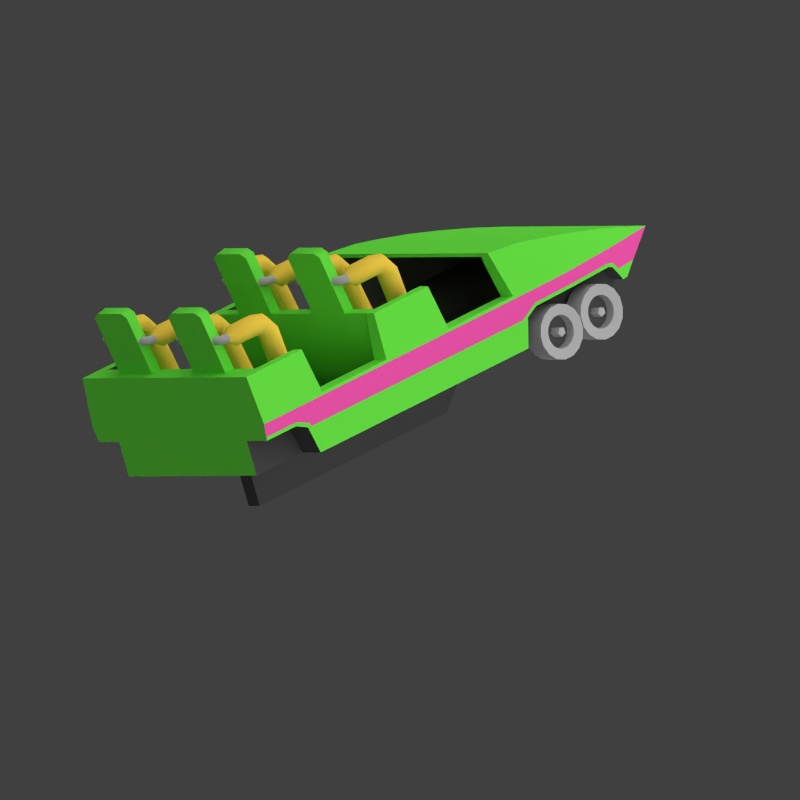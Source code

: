 # Source: ARRT1.blend  (saved by Blender 2.76.0; exported with 4.5.12 LTS)
import bpy
from mathutils import Matrix  # noqa: F401  (used for matrix-valued properties, if any)

bpy.ops.wm.read_factory_settings(use_empty=True)
scene = bpy.context.scene
scene.name = 'Scene'

# ---- collections
col_collection_1 = bpy.data.collections.new('Collection 1'); scene.collection.children.link(col_collection_1)

# ---- materials (node trees are filled in below, after node groups)
mat_material3 = bpy.data.materials.new('Material3')
mat_material3.alpha_threshold = 0.0
mat_material3.use_transparent_shadow = False
mat_material3.pass_index = 1
mat_material3.diffuse_color = (1.0, 0.6848, 0.07324, 1.0)
mat_material3.specular_color = (1.0, 0.9392, 0.6038)
mat_material3.roughness = 0.5
mat_material3.specular_intensity = 0.8
mat_materialdark = bpy.data.materials.new('MaterialDark')
mat_materialdark.alpha_threshold = 0.0
mat_materialdark.use_transparent_shadow = False
mat_materialdark.pass_index = 2
mat_materialdark.diffuse_color = (0.1149, 0.1149, 0.1149, 1.0)
mat_materialdark.roughness = 0.5
mat_materialmetal = bpy.data.materials.new('MaterialMetal')
mat_materialmetal.alpha_threshold = 0.0
mat_materialmetal.use_transparent_shadow = False
mat_materialmetal.pass_index = 2
mat_materialmetal.diffuse_color = (0.5225, 0.5225, 0.5225, 1.0)
mat_materialmetal.roughness = 0.5
mat_material = bpy.data.materials.new('Material')
mat_material.alpha_threshold = 0.0
mat_material.use_transparent_shadow = False
mat_material.pass_index = 1
mat_material.diffuse_color = (0.1579, 0.89, 0.06603, 1.0)
mat_material.roughness = 0.5
mat_material.specular_intensity = 0.8
mat_material.line_color = (0.0, 0.0, 0.0, 1.0)
mat_material2 = bpy.data.materials.new('Material2')
mat_material2.alpha_threshold = 0.0
mat_material2.use_transparent_shadow = False
mat_material2.pass_index = 1
mat_material2.diffuse_color = (1.0, 0.1025, 0.4669, 1.0)
mat_material2.roughness = 0.5
mat_material2.specular_intensity = 0.8
mat_materialblack = bpy.data.materials.new('MaterialBlack')
mat_materialblack.alpha_threshold = 0.0
mat_materialblack.use_transparent_shadow = False
mat_materialblack.pass_index = 2
mat_materialblack.diffuse_color = (0.07324, 0.07324, 0.07324, 1.0)
mat_materialblack.specular_color = (0.448, 0.448, 0.448)
mat_materialblack.roughness = 0.5

# ---- material node trees

# ---- world
world_world = bpy.data.worlds.new('World'); scene.world = world_world
world_world.color = (0.05088, 0.05088, 0.05088)
world_world.use_sun_shadow = False
world_world.sun_shadow_jitter_overblur = 0.0
world_world.cycles.sampling_method = 'MANUAL'
world_world.cycles.sample_map_resolution = 256
world_world.light_settings.ao_factor = 0.2
world_world.light_settings.distance = 0.1

# ---- cameras
cam_camera = bpy.data.cameras.new('Camera')
cam_camera.type = 'ORTHO'
cam_camera.clip_end = 100.0
cam_camera.lens = 35.0
cam_camera.sensor_width = 32.0
cam_camera.sensor_height = 18.0
cam_camera.ortho_scale = 1.416
cam_camera.dof.focus_distance = 0.0
cam_camera.dof.aperture_fstop = 128.0

# ---- lights
light_sun_001 = bpy.data.lights.new('Sun.001', 'AREA')
light_sun_001.transmission_factor = 0.0
light_sun_001.energy = 1.571
light_sun_001.shadow_buffer_clip_start = 0.5
light_sun_001.shadow_soft_size = 10.0
light_sun_001.shadow_maximum_resolution = 0.006
light_sun_001.use_absolute_resolution = True
light_sun_001.size = 10.0
light_sun_001.size_y = 0.1
light_sun_001.cycles.use_multiple_importance_sampling = False
light_sun = bpy.data.lights.new('Sun', 'SUN')
light_sun.transmission_factor = 0.0
light_sun.angle = 3.122
light_sun.energy = 2.5
light_sun.shadow_buffer_clip_start = 0.5
light_sun.shadow_soft_size = 100.0
light_sun.shadow_cascade_max_distance = 1000.0
light_sun.cycles.use_multiple_importance_sampling = False

# ---- meshes
me_plane_001 = bpy.data.meshes.new('Plane.001')
me_plane_001.from_pydata([(-0.5, -0.5, 6.557e-07), (-0.5, 0.5, 6.557e-07), (0.5, 0.5, 6.557e-07), (-0.5, 0.5, 6.557e-07), (0.5, 0.5, 0.4083), (0.5, -0.5, 0.4083), (0.5, -0.5, 6.557e-07), (-0.5, -0.5, -6.557e-07)], [(3, 5)], [(1, 2, 6, 0), (5, 7, 3, 4), (1, 3, 4, 2), (2, 4, 5, 6), (6, 5, 7, 0), (0, 7, 3, 1)])
me_plane_001.use_remesh_preserve_volume = False
me_plane_001.use_remesh_preserve_attributes = False
me_plane_001.use_mirror_vertex_groups = False
me_plane_001.update()
me_plane_004 = bpy.data.meshes.new('Plane.004')
me_plane_004.from_pydata([(-0.5, -0.5, 0.0), (-0.5, 0.5, 0.0), (0.5, 0.5, 0.0), (0.5, -0.5, 0.0)], [], [(1, 2, 3, 0)])
me_plane_004.use_remesh_preserve_volume = False
me_plane_004.use_remesh_preserve_attributes = False
me_plane_004.use_mirror_vertex_groups = False
me_plane_004.update()
me_plane = bpy.data.meshes.new('Plane')
me_plane.from_pydata([(-0.5, -0.5, 0.0), (-0.5, 0.5, 0.0), (0.5, 0.5, 0.0), (-0.5, 0.5, 0.8165), (0.5, 0.5, 0.8165), (0.5, -0.5, 0.8165), (0.5, -0.5, 0.0), (-0.5, -0.5, 0.8165)], [], [(1, 2, 6, 0), (5, 7, 3, 4), (1, 3, 4, 2), (2, 4, 5, 6), (6, 5, 7, 0), (0, 7, 3, 1)])
me_plane.use_remesh_preserve_volume = False
me_plane.use_remesh_preserve_attributes = False
me_plane.use_mirror_vertex_groups = False
me_plane.update()
me_cube_005 = bpy.data.meshes.new('Cube.005')
me_cube_005.from_pydata([(0.1145, 0.1219, 0.1628), (0.1145, 0.09362, 0.1151), (0.1145, 0.08193, -3.98e-08), (0.1145, 0.09362, -0.1151), (0.1145, 0.1219, -0.1628), (0.1145, 0.1501, -0.1151), (0.1145, 0.1618, -1.48e-07), (0.1145, 0.1501, 0.1151), (0.3112, 0.1219, 0.1628), (0.3112, 0.09362, 0.1151), (0.3112, 0.08193, 1.259e-07), (0.3112, 0.09362, -0.1151), (0.3112, 0.1219, -0.1628), (0.3112, 0.1501, -0.1151), (0.3112, 0.1618, 5.374e-08), (0.3112, 0.1501, 0.1151), (0.5094, 0.1219, -0.1371), (0.486, 0.09362, -0.1453), (0.4293, 0.08193, -0.1653), (0.3726, 0.09362, -0.1853), (0.3491, 0.1219, -0.1936), (0.3726, 0.1501, -0.1853), (0.4293, 0.1618, -0.1653), (0.486, 0.1501, -0.1453), (0.5749, 0.1046, -0.9644), (0.5535, 0.0789, -0.9719), (0.502, 0.06827, -0.9901), (0.4505, 0.0789, -1.008), (0.4291, 0.1046, -1.016), (0.4505, 0.1302, -1.008), (0.502, 0.1409, -0.9901), (0.5535, 0.1302, -0.9719), (0.5926, 0.04624, -1.165), (0.5622, 0.04245, -1.071), (0.507, 0.04088, -1.047), (0.4592, 0.04245, -1.107), (0.4468, 0.04624, -1.217), (0.4772, 0.05002, -1.311), (0.5324, 0.05159, -1.335), (0.5802, 0.05002, -1.275), (0.5937, 0.0, -1.178), (0.5633, 0.0, -1.082), (0.508, 0.0, -1.058), (0.4602, 0.0, -1.119), (0.4479, 0.0, -1.229), (0.4784, 0.0, -1.325), (0.5337, 0.0, -1.349), (0.5814, 0.0, -1.288), (0.3549, 0.09362, -0.1368), (0.343, 0.1219, -0.1781), (0.4125, 0.09362, 0.06256), (0.3837, 0.08193, -0.03711), (0.3837, 0.1618, -0.03711), (0.4125, 0.1501, 0.06256), (0.3549, 0.1501, -0.1368), (0.4244, 0.1219, 0.1039), (0.4706, 0.09933, -1.237), (0.525, 0.1062, -1.251), (0.4567, 0.06633, -1.079), (0.4423, 0.08283, -1.165), (0.5597, 0.06633, -1.043), (0.5053, 0.0595, -1.028), (0.5737, 0.09933, -1.2), (0.588, 0.08283, -1.114), (0.05096, 0.1102, 0.04756), (0.05096, 0.1219, 0.06726), (0.05096, 0.1054, -7.451e-08), (0.05096, 0.1102, -0.04756), (0.05096, 0.1219, -0.06726), (0.05096, 0.1335, -0.04756), (0.05096, 0.1384, -1.341e-07), (0.05096, 0.1335, 0.04756), (0.02378, 0.09686, 0.04756), (-1.49e-08, 0.09686, 0.06726), (-0.02378, 0.09686, 0.04756), (-0.03363, 0.09686, -1.118e-07), (-0.02378, 0.09686, -0.04756), (7.451e-09, 0.09686, -0.06726), (0.02378, 0.09686, -0.04756), (0.03363, 0.09686, -7.451e-08), (0.02378, 7.451e-09, 0.04756), (-3.725e-08, 9.313e-09, 0.06726), (-0.02378, 6.345e-09, 0.04756), (-0.03363, -4.657e-10, -2.421e-08), (-0.02378, -5.588e-09, -0.04756), (-1.304e-08, -9.313e-09, -0.06726), (0.02378, -6.403e-09, -0.04756), (0.03363, 0.0, 2.049e-08), (0.03907, 0.1027, -7.451e-08), (0.01529, 0.1144, -0.06726), (-0.008494, 0.126, -1.639e-07), (0.0321, 0.1061, 0.04756), (0.0321, 0.1061, -0.04756), (-0.001529, 0.1226, -0.04756), (-0.001529, 0.1226, 0.04756), (0.01529, 0.1144, 0.06726)], [], [(1, 9, 8, 0), (0, 8, 15, 7), (6, 14, 13, 5), (4, 12, 11, 3), (2, 10, 9, 1), (7, 15, 14, 6), (5, 13, 12, 4), (3, 11, 10, 2), (49, 20, 19, 48), (51, 18, 17, 50), (53, 23, 22, 52), (54, 21, 20, 49), (48, 19, 18, 51), (50, 17, 16, 55), (55, 16, 23, 53), (52, 22, 21, 54), (23, 31, 30, 22), (21, 29, 28, 20), (19, 27, 26, 18), (17, 25, 24, 16), (16, 24, 31, 23), (22, 30, 29, 21), (20, 28, 27, 19), (18, 26, 25, 17), (57, 38, 37, 56), (59, 36, 35, 58), (61, 34, 33, 60), (62, 39, 38, 57), (56, 37, 36, 59), (58, 35, 34, 61), (60, 33, 32, 63), (63, 32, 39, 62), (33, 41, 40, 32), (32, 40, 47, 39), (38, 46, 45, 37), (36, 44, 43, 35), (34, 42, 41, 33), (39, 47, 46, 38), (37, 45, 44, 36), (35, 43, 42, 34), (14, 52, 54, 13), (8, 55, 53, 15), (9, 50, 55, 8), (11, 48, 51, 10), (13, 54, 49, 12), (15, 53, 52, 14), (10, 51, 50, 9), (12, 49, 48, 11), (6, 70, 71, 7), (24, 63, 62, 31), (25, 60, 63, 24), (27, 58, 61, 26), (29, 56, 59, 28), (31, 62, 57, 30), (26, 61, 60, 25), (28, 59, 58, 27), (30, 57, 56, 29), (4, 68, 69, 5), (2, 66, 67, 3), (0, 65, 64, 1), (7, 71, 65, 0), (5, 69, 70, 6), (3, 67, 68, 4), (1, 64, 66, 2), (65, 95, 91, 64), (88, 79, 78, 92), (89, 77, 76, 93), (90, 75, 74, 94), (91, 72, 79, 88), (92, 78, 77, 89), (93, 76, 75, 90), (94, 74, 73, 95), (74, 82, 81, 73), (78, 86, 85, 77), (75, 83, 82, 74), (79, 87, 86, 78), (73, 81, 80, 72), (76, 84, 83, 75), (72, 80, 87, 79), (77, 85, 84, 76), (66, 88, 92, 67), (68, 89, 93, 69), (70, 90, 94, 71), (64, 91, 88, 66), (67, 92, 89, 68), (69, 93, 90, 70), (71, 94, 95, 65), (95, 73, 72, 91)])
me_cube_005.polygons.foreach_set('use_smooth', [True] * 88)
me_cube_005.polygons.foreach_set('material_index', [0, 0, 0, 0, 0, 0, 0, 0, 0, 0, 0, 0, 0, 0, 0, 0, 0, 0, 0, 0, 0, 0, 0, 0, 0, 0, 0, 0, 0, 0, 0, 0, 0, 0, 0, 0, 0, 0, 0, 0, 0, 0, 0, 0, 0, 0, 0, 0, 0, 0, 0, 0, 0, 0, 0, 0, 0, 0, 0, 0, 0, 0, 0, 0, 2, 2, 2, 2, 2, 2, 2, 2, 2, 2, 2, 2, 2, 2, 2, 2, 2, 2, 2, 2, 2, 2, 2, 2])
me_cube_005.materials.append(mat_material3)
me_cube_005.materials.append(mat_materialdark)
me_cube_005.materials.append(mat_materialmetal)
me_cube_005.use_remesh_preserve_volume = False
me_cube_005.use_remesh_preserve_attributes = False
me_cube_005.use_mirror_vertex_groups = False
me_cube_005.update()
me_cube = bpy.data.meshes.new('Cube')
me_cube.from_pydata([(-2.038, 0.3457, -0.4428), (2.016, 0.3817, 0.3459), (-2.038, 0.4432, 1.074), (-1.431, 0.4424, -0.4428), (-0.7351, 0.4423, -0.4428), (-0.1427, 0.4424, -0.4428), (0.5553, 0.4423, -0.4428), (-1.472, 0.4432, 1.074), (-0.7351, 0.4431, 1.074), (-0.1835, 0.4431, 1.074), (0.4356, 0.4426, 1.116), (1.691, 0.3998, -0.1962), (0.6121, 0.4528, -0.0108), (0.3418, 0.4424, -0.4428), (-2.038, -2.086e-07, -0.4428), (2.016, 2.384e-07, 0.3459), (-2.038, -1.192e-07, 1.074), (-1.952, 0.3983, 0.1081), (0.4356, 1.49e-07, 1.116), (0.5553, 7.451e-09, -0.4428), (1.691, 1.49e-07, -0.1962), (0.6121, 2.235e-08, -0.4428), (-1.431, 0.4636, 0.3907), (-0.7758, 0.4636, 0.3907), (-0.1427, 0.4636, 0.3907), (0.5145, 0.4651, 0.3907), (0.3418, 0.4636, 0.3907), (-1.952, 0.3983, 0.3907), (0.5145, 0.331, -0.04151), (-0.7351, 0.3983, 1.074), (-0.7758, 0.3983, 0.3907), (-1.431, 0.3983, 0.3907), (0.5145, 0.3983, 0.3907), (-0.1427, 0.3983, 0.3907), (0.3418, 0.3983, 0.3907), (-1.562, 0.3983, -0.3901), (0.5145, 1.49e-08, -0.3901), (0.5145, 0.3983, -0.3901), (0.3418, 0.3983, -0.3901), (1.554, 0.4182, 0.05463), (1.496, 8.941e-08, -0.4241), (0.7262, 0.4425, 1.052), (1.226, 0.4347, 0.8312), (1.49, 0.4226, 0.6875), (1.754, 0.4048, 0.5262), (0.7262, 1.788e-07, 1.052), (1.226, 1.49e-07, 0.8312), (1.49, 2.086e-07, 0.6875), (1.754, 1.49e-07, 0.5262), (0.7131, 2.98e-08, -0.4428), (0.7131, 0.4548, 0.09075), (1.507, 0.4232, 0.08968), (1.418, 8.941e-08, -0.4428), (1.641, 0.4035, -0.1962), (1.595, 1.192e-07, -0.3305), (-0.7758, 0.3983, 0.1081), (0.5145, 0.331, -0.3901), (1.762, 0.4081, 0.3459), (0.5145, 0.3983, -0.04151), (-0.1427, 0.3983, 0.1081), (1.618, 0.421, 0.3459), (1.477, 0.432, 0.3459), (-1.431, 0.3983, 0.1081), (-0.7758, 0.4656, 0.3459), (0.7171, 0.4641, 0.3459), (0.3418, 0.4656, 0.3459), (-1.431, 0.4656, 0.3459), (-1.952, -1.49e-07, 0.3907), (-0.1427, 0.4656, 0.3459), (0.5648, 0.4651, 0.3459), (0.3418, 0.3983, 0.1081), (-1.431, 0.4516, -0.01552), (-0.7758, 0.4516, -0.01552), (-0.1427, 0.4516, -0.01552), (0.5602, 0.4532, -0.01552), (0.3418, 0.4516, -0.01552), (0.7061, 0.4579, 0.1465), (1.511, 0.4249, 0.1455), (1.567, 0.4191, 0.1099), (1.612, 0.4105, -0.01552), (1.799, 0.392, -0.01552), (0.9608, 0.4413, 0.9553), (0.9608, 1.788e-07, 0.9553), (1.11, 5.96e-08, -0.4428), (1.11, 0.4436, 0.09021), (1.039, 0.4604, 0.3459), (1.108, 0.4471, 0.146), (-2.038, -2.086e-07, 0.1465), (0.6121, 0.3457, -0.0108), (1.691, 0.3457, -0.1962), (0.5553, 0.3457, -0.4428), (-2.038, 0.4572, 0.1465), (-1.63, 0.4513, -0.0108), (-2.038, -1.49e-07, 0.3459), (-2.038, -2.086e-07, 0.09075), (1.554, 0.3457, 0.05463), (0.7131, 0.3457, 0.09075), (1.507, 0.3457, 0.08968), (1.641, 0.3457, -0.1962), (1.11, 0.3457, 0.09022), (1.11, 0.3457, -0.4428), (0.7131, 0.3457, -0.4428), (1.496, 0.3457, -0.4241), (1.418, 0.3457, -0.4428), (0.6121, 0.3457, -0.4428), (1.595, 0.3457, -0.3305), (-1.74, 0.3457, -0.4428), (-1.63, 0.3457, -0.4428), (-1.567, 0.4423, -0.4428), (-1.74, 0.4432, 1.074), (-1.63, 0.4432, 1.074), (-2.038, 0.4656, 0.3459), (-1.567, -2.086e-07, -0.4428), (-1.63, -1.788e-07, -0.4428), (-1.74, -2.384e-07, -0.4428), (-1.74, 0.3983, 0.3907), (-1.63, 0.3983, 0.3907), (-1.615, 0.4656, 0.3459), (-1.492, 0.4656, 0.3459), (-1.733, 0.4656, 0.3459), (-1.603, 0.4516, -0.01552), (-1.731, 0.4572, 0.1465), (-2.038, 0.4551, 0.09075), (-1.608, 0.4535, 0.04368), (-1.74, 0.455, 0.09075), (-1.74, 0.3457, 0.09075), (-2.038, 0.3457, 0.09075), (-1.63, 0.3457, -0.0108), (-1.567, 0.3457, -0.4428), (-0.1427, 0.3457, -0.4428), (0.3418, 0.3457, -0.4428), (-1.431, 0.3457, -0.4428), (-0.7351, 0.3457, -0.4428), (-1.63, 0.3983, 1.074), (-1.472, 0.3983, 1.074), (-2.038, 0.3983, 1.074), (-1.74, 0.3983, 1.074), (-2.038, 0.3474, 0.1465), (-2.038, 0.3602, 0.3459), (0.4356, 0.3983, 1.116), (2.016, 0.3457, 0.3459), (0.7262, 0.3923, 1.052), (1.226, 0.3736, 0.8312), (1.49, 0.3647, 0.6875), (0.9608, 0.383, 0.9553), (1.754, 0.3552, 0.5262), (-0.7758, 0.3983, -0.3901), (-0.1835, 0.3983, 1.074), (-1.952, -1.49e-07, 0.1081), (-1.952, -1.192e-07, 1.074), (-1.952, 0.3983, 1.074), (-1.63, 0.3983, 0.1081), (-1.74, 0.3983, 0.1081), (-1.627, 0.3983, -0.00313), (-1.952, 0.3423, 0.1081), (-1.952, -2.086e-07, -0.3901), (-1.952, 0.3423, -0.3901), (-1.74, 0.3423, -0.3901), (-1.627, 0.3423, -0.3901), (-1.74, -1.788e-07, -0.3901), (-1.562, 0.3423, -0.3901), (-1.627, -1.788e-07, -0.3901), (-1.562, -1.49e-07, -0.3901), (-0.7758, -1.043e-07, -0.3901), (0.3418, -3.725e-09, -0.3901), (0.4326, 1.192e-07, 1.062), (0.4326, 0.3983, 1.062), (1.443, 5.96e-08, -0.3901), (1.443, 0.331, -0.3901), (1.85, 1.788e-07, 0.2737), (1.561, 0.3983, 0.1315), (0.6159, 0.3983, 0.1315), (0.6159, 0.331, 0.1315), (-1.627, 0.3423, -0.00313), (-1.74, 0.3423, 0.1081), (1.85, 0.3856, 0.2737), (1.561, 0.331, 0.1315), (1.693, 8.941e-08, -0.1638), (1.693, 0.331, -0.1638), (1.693, 0.3856, -0.1638), (1.799, 1.788e-07, -0.01552), (1.799, 0.3457, -0.01552), (0.6121, 0.03, -0.4428), (1.691, 0.03, -0.1962), (0.5553, 0.03, -0.4428), (0.5145, 0.03, -0.3901), (2.016, 0.03, 0.3459), (1.496, 0.03, -0.4241), (1.754, 0.03, 0.5262), (1.49, 0.03, 0.6875), (1.226, 0.03, 0.8312), (0.7262, 0.03, 1.052), (0.7131, 0.03, -0.4428), (1.418, 0.03, -0.4428), (1.595, 0.03, -0.3305), (1.443, 0.03, -0.3901), (1.11, 0.03, -0.4428), (0.9608, 0.03, 0.9553), (0.3418, 0.03, -0.4428), (-0.1427, 0.03, -0.4428), (-0.7351, 0.03, -0.4428), (-1.431, 0.03, -0.4428), (-2.038, 0.03, -0.4428), (-1.567, 0.03, -0.4428), (-1.952, 0.03, 0.3907), (-2.038, 0.03, 0.1465), (-2.038, 0.03, 0.09075), (-2.038, 0.03, 0.3459), (-1.74, 0.03, -0.4428), (-1.63, 0.03, -0.4428), (0.4356, 0.03, 1.116), (-2.038, 0.03, 1.074), (-1.952, 0.03, 1.074), (0.4326, 0.03, 1.062), (1.85, 0.03, 0.2737), (1.693, 0.03, -0.1638), (1.799, 0.03, -0.01552), (0.3418, -9.313e-09, -1.258), (-0.1427, -4.843e-08, -1.258), (0.5553, 7.451e-09, -0.8504), (-0.7351, -1.192e-07, -1.258), (-1.431, -2.086e-07, -1.258), (0.5553, 0.03, -0.8504), (0.3418, 0.03, -1.258), (-0.1427, 0.03, -1.258), (-0.7351, 0.03, -1.258), (-1.431, 0.03, -1.258), (-1.567, -2.086e-07, -1.258), (-1.567, 0.03, -1.258)], [], [(13, 6, 90, 130), (184, 182, 21, 19), (108, 120, 71, 3), (23, 8, 9, 24), (10, 25, 32, 166, 139), (91, 121, 124, 122), (73, 68, 65, 75), (71, 66, 63, 72), (206, 126, 0, 202), (71, 120, 118, 66), (3, 4, 132, 131), (78, 77, 61, 60), (208, 114, 14, 202), (194, 183, 20, 54), (203, 209, 107, 128), (31, 22, 7, 134), (183, 89, 181, 216), (185, 36, 167, 195), (30, 55, 59, 33), (26, 24, 33, 34), (25, 26, 34, 32), (22, 31, 30, 23), (23, 30, 29, 8), (33, 24, 9, 147), (72, 63, 68, 73), (115, 27, 17, 152), (34, 33, 59, 70), (32, 34, 70, 58), (30, 31, 62, 55), (193, 187, 40, 52), (41, 10, 139, 141), (1, 44, 145, 140), (44, 43, 143, 145), (43, 42, 142, 143), (81, 41, 141, 144), (25, 10, 69), (182, 192, 49, 21), (196, 193, 52, 83), (187, 194, 54, 40), (81, 85, 64, 41), (41, 64, 69, 10), (11, 53, 79, 80), (133, 136, 115, 116), (58, 70, 38, 37), (65, 68, 24, 26), (74, 12, 6), (86, 77, 51, 84), (57, 60, 43, 44), (56, 28, 58, 37), (63, 66, 22, 23), (55, 62, 35, 146), (69, 65, 26, 25), (74, 76, 50, 12), (60, 61, 42, 43), (1, 57, 44), (68, 63, 23, 24), (69, 64, 76, 74), (85, 61, 77, 86), (53, 39, 78, 79), (4, 72, 73, 5), (5, 13, 130, 129), (39, 51, 77, 78), (3, 71, 72, 4), (13, 75, 74, 6), (5, 73, 75, 13), (79, 57, 1, 80), (74, 75, 65, 69), (64, 85, 86, 76), (76, 86, 84, 50), (42, 61, 85, 81), (192, 196, 83, 49), (42, 81, 144, 142), (50, 84, 99, 96), (39, 53, 98, 95), (84, 51, 97, 99), (12, 50, 96, 88), (51, 39, 95, 97), (2, 109, 119, 111), (53, 11, 89, 98), (2, 111, 138, 135), (110, 133, 134, 7), (92, 108, 128, 127), (6, 12, 88, 90), (122, 124, 125, 126), (104, 88, 96, 101), (101, 96, 99, 100), (100, 99, 97, 103), (103, 97, 95, 102), (102, 95, 98, 105), (98, 89, 105), (90, 88, 104), (108, 3, 131, 128), (4, 5, 129, 132), (209, 113, 114, 208), (121, 119, 117, 123), (111, 119, 121, 91), (66, 118, 7, 22), (117, 119, 109, 110), (123, 117, 118, 120), (2, 135, 150, 136, 109), (109, 136, 133, 110), (118, 117, 110, 7), (122, 126, 137, 91), (92, 123, 120, 108), (124, 121, 123, 92), (207, 138, 137, 205), (107, 127, 128), (106, 125, 127, 107), (126, 125, 106, 0), (124, 92, 127, 125), (198, 184, 222, 223), (184, 19, 219, 222), (112, 203, 228, 227), (212, 149, 67, 204), (116, 115, 152, 151), (136, 150, 27, 115), (137, 138, 111, 91), (205, 206, 94, 87), (211, 207, 93, 16), (215, 177, 169, 214), (140, 181, 80, 1), (188, 189, 47, 48), (190, 197, 82, 46), (189, 190, 46, 47), (191, 210, 18, 45), (197, 191, 45, 82), (186, 188, 48, 15), (147, 29, 30, 33), (8, 29, 147, 9), (151, 152, 153), (212, 211, 16, 149), (133, 116, 31, 134), (31, 116, 151, 62), (62, 151, 153, 35), (154, 148, 155, 156), (36, 185, 56, 37, 38, 164), (38, 146, 163, 164), (59, 55, 146, 38, 70), (155, 159, 157, 156), (158, 157, 159, 161), (160, 158, 161, 162), (146, 35, 160, 162, 163), (210, 213, 165, 18), (179, 178, 175), (28, 56, 168, 172), (58, 28, 172, 171), (170, 166, 171), (32, 58, 171), (166, 32, 171), (60, 57, 79, 78), (27, 204, 67, 148, 154, 17), (153, 173, 160, 35), (173, 174, 157, 160), (154, 156, 157, 174), (152, 17, 154, 174), (152, 174, 173, 153), (176, 168, 178), (213, 166, 175, 214), (172, 176, 170, 171), (172, 168, 176), (195, 167, 177, 215), (170, 179, 175), (178, 179, 170, 176), (166, 170, 175), (216, 181, 140, 186), (80, 181, 89, 11), (180, 216, 186, 15), (168, 195, 215, 178), (165, 213, 214, 169), (139, 166, 213, 210), (150, 135, 211, 212), (140, 145, 188, 186), (144, 141, 191, 197), (141, 139, 210, 191), (143, 142, 190, 189), (142, 144, 197, 190), (145, 143, 189, 188), (178, 215, 214, 175), (135, 138, 207, 211), (137, 126, 206, 205), (150, 212, 204, 27), (129, 130, 198, 199), (132, 129, 199, 200), (130, 90, 184, 198), (128, 131, 201, 203), (131, 132, 200, 201), (93, 207, 205, 87), (107, 209, 208, 106), (101, 100, 196, 192), (102, 105, 194, 187), (100, 103, 193, 196), (104, 101, 192, 182), (103, 102, 187, 193), (56, 185, 195, 168), (20, 183, 216, 180), (112, 113, 209, 203), (105, 89, 183, 194), (106, 208, 202, 0), (94, 206, 202, 14), (90, 104, 182, 184), (226, 225, 220, 221), (228, 226, 221, 227), (223, 222, 219, 217), (225, 224, 218, 220), (224, 223, 217, 218), (203, 201, 226, 228), (199, 198, 223, 224), (201, 200, 225, 226), (200, 199, 224, 225)])
me_cube.polygons.foreach_set('use_smooth', [True] * 209)
me_cube.polygons.foreach_set('material_index', [3, 3, 0, 0, 0, 0, 1, 1, 0, 1, 3, 1, 3, 3, 3, 0, 3, 2, 2, 0, 0, 0, 0, 0, 1, 2, 2, 2, 2, 3, 0, 0, 0, 0, 0, 0, 3, 3, 3, 0, 0, 0, 2, 2, 0, 0, 0, 0, 2, 0, 2, 0, 0, 0, 0, 0, 1, 1, 0, 0, 3, 0, 0, 0, 0, 1, 1, 1, 0, 0, 3, 0, 3, 3, 3, 3, 3, 0, 3, 0, 0, 3, 3, 3, 3, 3, 3, 3, 3, 3, 3, 3, 3, 3, 1, 1, 0, 0, 1, 0, 0, 0, 0, 0, 0, 0, 3, 3, 3, 3, 3, 3, 3, 2, 2, 2, 0, 0, 0, 2, 1, 0, 0, 0, 0, 0, 0, 2, 0, 2, 0, 2, 2, 2, 2, 2, 2, 2, 2, 2, 2, 2, 0, 2, 2, 2, 2, 2, 2, 1, 2, 2, 2, 2, 2, 2, 2, 2, 2, 2, 2, 2, 2, 2, 1, 3, 1, 2, 2, 0, 0, 0, 0, 0, 0, 0, 0, 2, 0, 0, 2, 3, 3, 3, 3, 3, 0, 3, 3, 3, 3, 3, 3, 2, 3, 3, 3, 3, 0, 3, 3, 3, 3, 3, 3, 3, 3, 3, 3])
_k = set([(0, 106), (0, 126), (0, 202), (1, 44), (1, 80), (1, 140), (2, 109), (2, 111), (2, 135), (3, 4), (3, 108), (4, 5), (5, 13), (6, 12), (6, 13), (6, 90), (7, 22), (7, 110), (7, 134), (8, 9), (8, 23), (8, 29), (9, 24), (9, 147), (10, 25), (10, 41), (10, 139), (11, 53), (11, 80), (12, 50), (14, 202), (15, 186), (16, 211), (17, 27), (17, 152), (17, 154), (18, 210), (22, 23), (22, 31), (23, 30), (24, 26), (24, 33), (25, 26), (25, 32), (27, 150), (29, 30), (29, 147), (30, 31), (31, 134), (32, 34), (32, 58), (32, 166), (33, 34), (33, 147), (35, 146), (35, 153), (35, 160), (37, 38), (37, 56), (37, 58), (38, 146), (39, 51), (39, 53), (41, 81), (42, 43), (42, 81), (43, 44), (50, 84), (51, 84), (56, 168), (58, 171), (88, 90), (88, 96), (89, 98), (89, 105), (90, 104), (91, 111), (91, 122), (92, 108), (92, 124), (95, 97), (95, 98), (96, 99), (97, 99), (100, 101), (100, 103), (101, 104), (102, 103), (102, 105), (106, 107), (107, 128), (108, 128), (109, 110), (122, 124), (122, 126), (125, 126), (125, 127), (127, 128), (133, 134), (133, 136), (135, 211), (136, 150), (139, 210), (140, 186), (149, 212), (150, 212), (152, 153), (154, 156), (155, 156), (156, 157), (157, 158), (158, 160), (165, 213), (166, 213), (168, 178), (169, 214), (170, 171), (170, 179), (175, 214), (184, 222), (203, 228), (222, 223), (223, 224), (224, 225), (225, 226), (226, 228), (227, 228)])
me_cube.attributes.new('sharp_edge', 'BOOLEAN', 'EDGE').data.foreach_set('value', [ (min(e.vertices), max(e.vertices)) in _k for e in me_cube.edges])
me_cube.materials.append(mat_material)
me_cube.materials.append(mat_material2)
me_cube.materials.append(mat_materialdark)
me_cube.materials.append(mat_materialblack)
me_cube.use_remesh_preserve_volume = False
me_cube.use_remesh_preserve_attributes = False
me_cube.use_mirror_vertex_groups = False
me_cube.update()
me_cube_001 = bpy.data.meshes.new('Cube.001')
me_cube_001.from_pydata([(0.0, 0.3606, 1.074), (0.0, 0.3183, 1.074), (0.8118, 0.3606, 1.074), (0.8118, 0.3183, 1.074), (0.6943, 0.1286, -0.3901), (-1.11e-08, 0.1899, -0.3901), (0.2294, 0.3606, 1.074), (0.5824, 0.3606, 1.074), (0.2294, 0.3183, 1.074), (0.5824, 0.3183, 1.074), (0.1275, 0.1899, -0.3901), (0.6943, 0.1899, -0.3901), (0.2294, 0.4005, 1.995), (0.5824, 0.4005, 1.995), (0.2294, 0.3588, 2.025), (0.5824, 0.3588, 2.025), (-1.11e-08, -0.04234, -0.08643), (0.04597, -0.04234, -0.08643), (0.278, 0.3606, 1.074), (0.5339, 0.3606, 1.074), (0.278, 0.319, 1.104), (0.5339, 0.319, 1.104), (0.278, 0.1899, -0.3901), (0.5339, 0.1899, -0.3901), (0.278, 0.4034, 2.063), (0.5339, 0.4034, 2.063), (0.278, -0.04234, -0.08643), (0.5339, -0.04234, -0.08643), (0.1173, 0.2162, -0.1974), (0.5339, 0.2162, -0.1974), (0.278, 0.2162, -0.1974), (-1.11e-08, -0.02122, -0.3901), (0.04597, -0.02122, -0.3901), (0.278, -0.02122, -0.3901), (0.5339, -0.02122, -0.3901), (0.129, 0.2798, 0.01631), (0.5339, 0.2798, 0.01631), (0.278, 0.2798, 0.01631), (4.174e-09, 0.2597, 0.8923), (0.1071, 0.2597, 0.8923), (1.87e-08, -0.04234, 0.1417), (0.04597, -0.04234, 0.1417), (0.07654, 0.1831, 0.117), (-1.11e-08, 0.1831, 0.117), (0.07808, 0.2298, 0.2601), (-1.11e-08, 0.2298, 0.2601), (0.8118, -0.04234, -0.08643), (0.7354, -0.04234, -0.08643), (0.664, 0.2162, -0.1974), (0.8118, -0.02122, -0.3901), (0.7354, -0.02122, -0.3901), (0.6523, 0.2798, 0.01631), (0.8118, 0.2597, 0.8923), (0.6852, 0.2597, 0.8923), (0.8118, -0.04234, 0.1417), (0.7048, 0.1831, 0.117), (0.8118, 0.1831, 0.117), (0.7032, 0.2298, 0.2601), (0.8118, 0.2298, 0.2601), (0.8118, 0.3221, 0.1431), (-1.11e-08, 0.3221, 0.1431), (0.1683, 0.3221, 0.1431), (0.684, 0.3221, 0.1431), (0.278, 0.3221, 0.1431), (0.5339, 0.3221, 0.1431), (0.8118, 0.1709, 0.07493), (0.7148, 0.1709, 0.07493), (0.8118, 0.1286, -0.3901), (0.06635, -0.01734, -0.000265), (0.5339, -0.01734, -0.0002649), (0.278, -0.01734, -0.0002649), (0.04597, -0.01734, 0.2036), (1.87e-08, -0.01734, 0.2036), (0.715, -0.01734, -0.0002649), (0.7354, -0.01734, 0.2036), (0.8118, -0.01734, 0.2036), (0.1581, 0.2846, 1.027), (4.253e-09, 0.2846, 1.027), (0.1036, 0.2548, 0.1382), (0.08673, 0.1996, -0.04018), (0.04597, -0.01734, 0.1016), (0.6778, 0.2548, 0.1382), (0.6946, 0.1996, -0.04018), (0.7354, -0.04234, 0.1417), (0.6341, 0.2846, 1.027), (0.8118, 0.2846, 1.027), (0.7354, -0.01734, 0.1016), (0.2984, 0.2961, 1.162), (0.5135, 0.2961, 1.162), (0.2984, 0.3325, 2.003), (0.5135, 0.3325, 2.003), (0.278, 0.3618, 2.093), (0.5339, 0.3618, 2.093), (0.278, 0.3588, 2.025), (0.5339, 0.3588, 2.025)], [], [(7, 9, 3, 2), (62, 59, 65, 66), (60, 61, 10, 5), (64, 62, 11, 23), (0, 1, 8, 6), (21, 9, 15, 94), (25, 92, 15, 13), (18, 6, 12, 24), (6, 8, 14, 12), (9, 7, 13, 15), (70, 68, 17, 26), (69, 70, 26, 27), (7, 19, 25, 13), (92, 91, 93, 94), (12, 14, 91, 24), (24, 91, 92, 25), (8, 20, 93, 14), (21, 94, 90, 88), (61, 63, 22, 10), (63, 64, 23, 22), (36, 37, 30, 29), (78, 76, 39, 44), (27, 26, 33, 34), (17, 16, 31, 32), (26, 17, 32, 33), (20, 8, 35, 37), (76, 77, 38, 39), (21, 20, 37, 36), (71, 72, 40, 41), (37, 35, 28, 30), (39, 38, 45, 44), (44, 45, 43, 42), (80, 79, 42, 71), (79, 78, 44, 42), (47, 50, 49, 46), (74, 83, 54, 75), (53, 57, 58, 52), (57, 55, 56, 58), (86, 74, 55, 82), (83, 74, 86), (82, 55, 57, 81), (84, 53, 52, 85), (84, 9, 51, 81), (27, 34, 50, 47), (69, 73, 48, 29), (29, 48, 51, 36), (9, 21, 36, 51), (18, 19, 64, 63), (6, 18, 63, 61), (19, 7, 62, 64), (0, 6, 61, 60), (7, 2, 59, 62), (11, 62, 66, 4), (67, 4, 66, 65), (27, 47, 73, 69), (55, 74, 75, 56), (16, 17, 41, 40), (42, 43, 72, 71), (29, 30, 70, 69), (30, 28, 68, 70), (41, 80, 71), (28, 35, 78, 79), (68, 28, 79, 80), (8, 1, 77, 76), (35, 8, 76, 78), (53, 84, 81, 57), (9, 84, 85, 3), (48, 82, 81, 51), (73, 86, 82, 48), (46, 54, 83, 47), (47, 83, 86, 73), (17, 68, 80, 41), (87, 88, 90, 89), (94, 93, 89, 90), (93, 20, 87, 89), (20, 21, 88, 87), (24, 25, 19, 18), (94, 15, 92), (14, 93, 91)])
me_cube_001.polygons.foreach_set('use_smooth', [True] * 79)
me_cube_001.polygons.foreach_set('material_index', [1, 1, 1, 1, 1, 1, 1, 1, 1, 1, 1, 1, 1, 1, 1, 1, 1, 0, 1, 1, 1, 1, 1, 1, 1, 1, 1, 1, 1, 1, 1, 1, 1, 1, 1, 1, 1, 1, 1, 1, 1, 1, 1, 1, 1, 1, 1, 1, 1, 1, 1, 1, 1, 1, 1, 1, 1, 1, 1, 1, 1, 1, 1, 1, 1, 1, 1, 1, 1, 1, 1, 1, 0, 0, 0, 0, 1, 1, 1])
_k = set([(0, 6), (2, 7), (3, 9), (6, 8), (6, 12), (7, 9), (7, 13), (8, 14), (8, 76), (9, 15), (9, 84), (11, 62), (12, 24), (13, 25), (14, 91), (15, 92), (17, 41), (20, 21), (20, 93), (21, 94), (24, 25), (39, 44), (39, 76), (41, 71), (42, 44), (42, 71), (47, 83), (53, 57), (53, 84), (55, 57), (55, 74), (59, 62), (74, 83), (91, 92), (93, 94)])
me_cube_001.attributes.new('sharp_edge', 'BOOLEAN', 'EDGE').data.foreach_set('value', [ (min(e.vertices), max(e.vertices)) in _k for e in me_cube_001.edges])
me_cube_001.materials.append(mat_materialdark)
me_cube_001.materials.append(mat_material)
me_cube_001.use_remesh_preserve_volume = False
me_cube_001.use_remesh_preserve_attributes = False
me_cube_001.use_mirror_vertex_groups = False
me_cube_001.update()
me_cube_003 = bpy.data.meshes.new('Cube.003')
me_cube_003.from_pydata([(0.9016, -0.5408, -0.3633), (0.9016, -0.5557, -0.2164), (0.9016, -0.5833, -0.1039), (0.9016, -0.6193, -0.04302), (0.9016, -0.6584, -0.04302), (0.9016, -0.6944, -0.1039), (0.9016, -0.722, -0.2164), (0.9016, -0.7369, -0.3633), (0.9016, -0.7369, -0.5224), (0.9016, -0.722, -0.6693), (0.9016, -0.6944, -0.7818), (0.9016, -0.6584, -0.8426), (0.9016, -0.6193, -0.8426), (0.9016, -0.5833, -0.7818), (0.9016, -0.5557, -0.6693), (0.9016, -0.5408, -0.5224), (0.8137, -0.5793, -0.4911), (0.8137, -0.5883, -0.5804), (0.8137, -0.6051, -0.6487), (0.8137, -0.627, -0.6857), (0.7367, -0.5408, -0.3633), (0.7367, -0.5557, -0.2164), (0.7367, -0.5833, -0.1039), (0.7367, -0.6193, -0.04302), (0.7367, -0.6584, -0.04302), (0.7367, -0.6944, -0.1039), (0.7367, -0.722, -0.2164), (0.7367, -0.7369, -0.3633), (0.7367, -0.7369, -0.5224), (0.7367, -0.722, -0.6693), (0.7367, -0.6944, -0.7818), (0.7367, -0.6584, -0.8426), (0.7367, -0.6193, -0.8426), (0.7367, -0.5833, -0.7818), (0.7367, -0.5557, -0.6693), (0.7367, -0.5408, -0.5224), (0.8137, -0.6507, -0.6857), (0.8137, -0.6726, -0.6487), (0.8137, -0.6894, -0.5804), (0.8137, -0.6984, -0.4911), (0.8137, -0.6984, -0.3945), (0.8137, -0.6894, -0.3053), (0.8137, -0.6726, -0.2369), (0.8137, -0.6507, -0.1999), (0.8137, -0.627, -0.1999), (0.8137, -0.6051, -0.2369), (0.8137, -0.5793, -0.3945), (0.8137, -0.5883, -0.3053), (0.8924, -0.5883, -0.3053), (0.8924, -0.5793, -0.3945), (0.8924, -0.6051, -0.2369), (0.8924, -0.627, -0.1999), (0.8924, -0.6507, -0.1999), (0.8924, -0.6726, -0.2369), (0.8924, -0.6894, -0.3053), (0.8924, -0.6984, -0.3945), (0.8924, -0.6984, -0.4911), (0.8924, -0.6894, -0.5804), (0.8924, -0.6726, -0.6487), (0.8924, -0.6507, -0.6857), (0.8924, -0.627, -0.6857), (0.8924, -0.6051, -0.6487), (0.8924, -0.5883, -0.5804), (0.8924, -0.5793, -0.4911), (0.9016, -0.6208, -0.4428), (0.9016, -0.6333, -0.3731), (0.9016, -0.6534, -0.3997), (0.9016, -0.6534, -0.486), (0.9016, -0.6333, -0.5126), (0.6899, -0.6333, -0.5126), (0.6899, -0.6534, -0.486), (0.6899, -0.6534, -0.3997), (0.6899, -0.6208, -0.4428), (0.6899, -0.6333, -0.3731)], [], [(13, 14, 62, 61), (20, 35, 34, 33, 32, 31, 30, 29, 28, 27, 26, 25, 24, 23, 22, 21), (8, 28, 29, 9), (59, 60, 19, 36), (15, 35, 20, 0), (56, 57, 38, 39), (2, 22, 23, 3), (9, 29, 30, 10), (61, 62, 17, 18), (48, 50, 45, 47), (3, 23, 24, 4), (10, 30, 31, 11), (54, 55, 40, 41), (57, 58, 37, 38), (4, 24, 25, 5), (11, 31, 32, 12), (62, 63, 16, 17), (50, 51, 44, 45), (5, 25, 26, 6), (12, 32, 33, 13), (55, 56, 39, 40), (58, 59, 36, 37), (6, 26, 27, 7), (13, 33, 34, 14), (49, 48, 47, 46), (52, 53, 42, 43), (51, 52, 43, 44), (7, 27, 28, 8), (0, 20, 21, 1), (14, 34, 35, 15), (63, 49, 46, 16), (1, 21, 22, 2), (60, 61, 18, 19), (53, 54, 41, 42), (2, 3, 51, 50), (6, 7, 55, 54), (10, 11, 59, 58), (14, 15, 63, 62), (3, 4, 52, 51), (7, 8, 56, 55), (11, 12, 60, 59), (15, 0, 49, 63), (4, 5, 53, 52), (0, 1, 48, 49), (8, 9, 57, 56), (12, 13, 61, 60), (1, 2, 50, 48), (5, 6, 54, 53), (9, 10, 58, 57), (43, 42, 41, 40, 39, 38, 37, 36, 19, 18, 17, 16, 46, 47, 45, 44), (65, 66, 67, 68, 64), (64, 72, 73, 65), (66, 71, 70, 67), (68, 69, 72, 64), (65, 73, 71, 66), (67, 70, 69, 68), (73, 72, 69, 70, 71)])
me_cube_003.polygons.foreach_set('use_smooth', [1, 1, 1, 1, 1, 1, 1, 1, 1, 1, 1, 1, 1, 1, 1, 1, 1, 1, 1, 1, 1, 1, 1, 1, 1, 1, 1, 1, 1, 1, 1, 1, 1, 1, 1, 1, 1, 1, 1, 1, 1, 1, 1, 1, 1, 1, 1, 1, 1, 1, 0, 0, 0, 0, 0, 0, 0])
me_cube_003.polygons.foreach_set('material_index', [3, 3, 3, 3, 3, 3, 3, 3, 3, 3, 3, 3, 3, 3, 3, 3, 3, 3, 3, 3, 3, 3, 3, 3, 3, 3, 3, 3, 3, 3, 3, 3, 3, 3, 3, 3, 3, 3, 3, 3, 3, 3, 3, 3, 3, 3, 3, 3, 3, 2, 3, 3, 3, 3, 3, 3, 3])
_k = set([(0, 1), (0, 15), (1, 2), (2, 3), (3, 4), (4, 5), (5, 6), (6, 7), (7, 8), (8, 9), (9, 10), (10, 11), (11, 12), (12, 13), (13, 14), (14, 15), (16, 17), (16, 46), (17, 18), (18, 19), (19, 36), (20, 21), (20, 35), (21, 22), (22, 23), (23, 24), (24, 25), (25, 26), (26, 27), (27, 28), (28, 29), (29, 30), (30, 31), (31, 32), (32, 33), (33, 34), (34, 35), (36, 37), (37, 38), (38, 39), (39, 40), (40, 41), (41, 42), (42, 43), (43, 44), (44, 45), (45, 47), (46, 47), (48, 49), (48, 50), (49, 63), (50, 51), (51, 52), (52, 53), (53, 54), (54, 55), (55, 56), (56, 57), (57, 58), (58, 59), (59, 60), (60, 61), (61, 62), (62, 63)])
me_cube_003.attributes.new('sharp_edge', 'BOOLEAN', 'EDGE').data.foreach_set('value', [ (min(e.vertices), max(e.vertices)) in _k for e in me_cube_003.edges])
me_cube_003.materials.append(mat_material)
me_cube_003.materials.append(mat_material2)
me_cube_003.materials.append(mat_materialdark)
me_cube_003.materials.append(mat_materialmetal)
me_cube_003.use_remesh_preserve_volume = False
me_cube_003.use_remesh_preserve_attributes = False
me_cube_003.use_mirror_vertex_groups = False
me_cube_003.update()

# ---- objects
ob_slope = bpy.data.objects.new('slope', me_plane_001)
ob_unit_square = bpy.data.objects.new('Unit Square', me_plane_004)
ob_cameracenter = bpy.data.objects.new('CameraCenter', None)
ob_sun_001 = bpy.data.objects.new('Sun.001', light_sun_001)
ob_camera = bpy.data.objects.new('Camera', cam_camera)
ob_sun = bpy.data.objects.new('Sun', light_sun)
ob_unit_cube = bpy.data.objects.new('Unit Cube', me_plane)
ob_fcar = bpy.data.objects.new('FCar', None)
ob_fotsrrear = bpy.data.objects.new('FOTSRRear', me_cube_005)
ob_fchassis = bpy.data.objects.new('FChassis', me_cube)
ob_fotsr = bpy.data.objects.new('FOTSR', me_cube_005)
ob_fseat = bpy.data.objects.new('FSeat', me_cube_001)
ob_fseatrear = bpy.data.objects.new('FSeatRear', me_cube_001)
ob_fwheels = bpy.data.objects.new('FWheels', me_cube_003)

# ---- transforms, parenting, visibility, modifiers, constraints
ob_slope.location = (0.0, 0.0, 0.0)
ob_slope.hide_viewport = True
ob_slope.hide_render = True
ob_slope.display_type = 'WIRE'
ob_slope.lineart.crease_threshold = 0.0
ob_unit_square.location = (0.0, 0.0, 0.0)
ob_unit_square.hide_viewport = True
ob_unit_square.hide_render = True
ob_unit_square.display_type = 'WIRE'
ob_unit_square.lineart.crease_threshold = 0.0
ob_cameracenter.location = (0.0, 0.0, 0.0)
ob_cameracenter.rotation_euler = (0.0, 0.0, 4.712)
ob_cameracenter.empty_image_offset = (0.0, 0.0)
ob_cameracenter.hide_viewport = True
ob_cameracenter.lineart.crease_threshold = 0.0
ob_sun_001.parent = ob_cameracenter
ob_sun_001.location = (0.0, 0.0, 0.5833)
ob_sun_001.hide_viewport = True
ob_sun_001.lineart.crease_threshold = 0.0
ob_camera.parent = ob_cameracenter
ob_camera.location = (10.0, -10.0, 8.173)
ob_camera.rotation_euler = (1.047, 0.0, 0.7854)
ob_camera.lock_rotations_4d = False
ob_camera.empty_display_type = 'ARROWS'
ob_camera.color = (0.0, 0.0, 0.0, 0.0)
ob_camera.hide_viewport = True
ob_camera.display_type = 'WIRE'
ob_camera.lineart.crease_threshold = 0.0
ob_sun.parent = ob_cameracenter
ob_sun.location = (9.979, 9.979, 8.148)
ob_sun.rotation_euler = (1.047, -0.0, 2.356)
ob_sun.hide_viewport = True
ob_sun.lineart.crease_threshold = 0.0
ob_unit_cube.location = (0.0, 0.0, 0.0)
ob_unit_cube.hide_viewport = True
ob_unit_cube.hide_render = True
ob_unit_cube.display_type = 'WIRE'
ob_unit_cube.lineart.crease_threshold = 0.0
ob_fcar.location = (0.0, 0.0, 0.0)
ob_fcar.rotation_euler = (0.0, 0.3927, 1.571)
ob_fcar.scale = (0.5001, 0.5001, 0.5001)
ob_fcar.empty_display_type = 'SPHERE'
ob_fcar.empty_display_size = 0.25
ob_fcar.empty_image_offset = (0.0, 0.0)
ob_fcar.lineart.crease_threshold = 0.0
ob_fotsrrear.parent = ob_fcar
ob_fotsrrear.matrix_parent_inverse = Matrix(((-8.741e-08, 2.0, 0.0, 0.0), (-2.0, -8.741e-08, 0.0, 0.0), (0.0, 0.0, 2.0, 0.0), (0.0, 0.0, 0.0, 1.0)))
ob_fotsrrear.location = (-0.4798, 0.09958, 0.2967)
ob_fotsrrear.scale = (0.2453, 0.5001, 0.1227)
ob_fotsrrear.lock_rotations_4d = False
ob_fotsrrear.empty_display_type = 'ARROWS'
ob_fotsrrear.lineart.crease_threshold = 0.0
_m = ob_fotsrrear.modifiers.new('Mirror.001', 'MIRROR')
_m.use_axis = (False, True, False)
_m.use_clip = True
_m = ob_fotsrrear.modifiers.new('Mirror', 'MIRROR')
_m.mirror_object = ob_fcar
_m = ob_fotsrrear.modifiers.new('EdgeSplit', 'EDGE_SPLIT')
_m.split_angle = 1.065
_m.use_edge_angle = False
ob_fchassis.parent = ob_fcar
ob_fchassis.matrix_parent_inverse = Matrix(((-8.741e-08, 2.0, 0.0, 0.0), (-2.0, -8.741e-08, 0.0, 0.0), (0.0, 0.0, 2.0, 0.0), (0.0, 0.0, 0.0, 1.0)))
ob_fchassis.location = (-7.451e-09, 0.0, 0.1034)
ob_fchassis.scale = (0.2453, 0.5001, 0.1227)
ob_fchassis.lock_rotations_4d = False
ob_fchassis.empty_display_type = 'ARROWS'
ob_fchassis.lineart.crease_threshold = 0.0
_m = ob_fchassis.modifiers.new('Mirror', 'MIRROR')
_m.use_axis = (False, True, False)
_m.use_mirror_merge = False
_m = ob_fchassis.modifiers.new('EdgeSplit', 'EDGE_SPLIT')
_m.split_angle = 1.065
_m.use_edge_angle = False
ob_fotsr.parent = ob_fcar
ob_fotsr.matrix_parent_inverse = Matrix(((-8.741e-08, 2.0, 0.0, 0.0), (-2.0, -8.741e-08, 0.0, 0.0), (0.0, 0.0, 2.0, 0.0), (0.0, 0.0, 0.0, 1.0)))
ob_fotsr.location = (-0.1812, 0.09958, 0.2967)
ob_fotsr.scale = (0.2453, 0.5001, 0.1227)
ob_fotsr.lock_rotations_4d = False
ob_fotsr.empty_display_type = 'ARROWS'
ob_fotsr.lineart.crease_threshold = 0.0
_m = ob_fotsr.modifiers.new('Mirror.001', 'MIRROR')
_m.use_axis = (False, True, False)
_m.use_clip = True
_m = ob_fotsr.modifiers.new('Mirror', 'MIRROR')
_m.mirror_object = ob_fcar
_m = ob_fotsr.modifiers.new('EdgeSplit', 'EDGE_SPLIT')
_m.split_angle = 1.065
_m.use_edge_angle = False
ob_fseat.parent = ob_fcar
ob_fseat.matrix_parent_inverse = Matrix(((-8.741e-08, 2.0, 0.0, 0.0), (-2.0, -8.741e-08, 0.0, 0.0), (0.0, 0.0, 2.0, 0.0), (0.0, 0.0, 0.0, 1.0)))
ob_fseat.location = (-7.451e-09, 0.0, 0.1034)
ob_fseat.rotation_euler = (1.052e-07, -1.052e-07, 1.571)
ob_fseat.scale = (0.2453, 0.5001, 0.1227)
ob_fseat.lock_rotations_4d = False
ob_fseat.empty_display_type = 'ARROWS'
ob_fseat.lineart.crease_threshold = 0.0
_m = ob_fseat.modifiers.new('Mirror', 'MIRROR')
_m = ob_fseat.modifiers.new('EdgeSplit', 'EDGE_SPLIT')
_m.split_angle = 1.571
_m.use_edge_angle = False
ob_fseatrear.parent = ob_fcar
ob_fseatrear.matrix_parent_inverse = Matrix(((-8.741e-08, 2.0, 0.0, 0.0), (-2.0, -8.741e-08, 0.0, 0.0), (0.0, 0.0, 2.0, 0.0), (0.0, 0.0, 0.0, 1.0)))
ob_fseatrear.location = (-0.2986, -1.49e-08, 0.1034)
ob_fseatrear.rotation_euler = (1.052e-07, -1.052e-07, 1.571)
ob_fseatrear.scale = (0.2453, 0.5001, 0.1227)
ob_fseatrear.lock_rotations_4d = False
ob_fseatrear.empty_display_type = 'ARROWS'
ob_fseatrear.lineart.crease_threshold = 0.0
_m = ob_fseatrear.modifiers.new('Mirror', 'MIRROR')
_m = ob_fseatrear.modifiers.new('EdgeSplit', 'EDGE_SPLIT')
_m.split_angle = 1.065
_m.use_edge_angle = False
ob_fwheels.parent = ob_fcar
ob_fwheels.matrix_parent_inverse = Matrix(((-8.741e-08, 2.0, 0.0, 0.0), (-2.0, -8.741e-08, 0.0, 0.0), (0.0, 0.0, 2.0, 0.0), (0.0, 0.0, 0.0, 1.0)))
ob_fwheels.location = (-7.451e-09, 0.0, 0.1034)
ob_fwheels.rotation_euler = (1.052e-07, -1.052e-07, 1.571)
ob_fwheels.scale = (0.2453, 0.5001, 0.1227)
ob_fwheels.lock_rotations_4d = False
ob_fwheels.empty_display_type = 'ARROWS'
ob_fwheels.lineart.crease_threshold = 0.0
_m = ob_fwheels.modifiers.new('Mirror', 'MIRROR')
_m.use_mirror_merge = False
_m = ob_fwheels.modifiers.new('EdgeSplit', 'EDGE_SPLIT')
_m.split_angle = 1.396
_m.use_edge_angle = False
_m = ob_fwheels.modifiers.new('Array', 'ARRAY')
_m.use_constant_offset = True
_m.constant_offset_displace = (0.0, 0.2, 0.0)
_m.use_relative_offset = False

# ---- collection membership
col_collection_1.objects.link(ob_slope)
col_collection_1.objects.link(ob_unit_square)
col_collection_1.objects.link(ob_cameracenter)
col_collection_1.objects.link(ob_sun_001)
col_collection_1.objects.link(ob_camera)
col_collection_1.objects.link(ob_sun)
col_collection_1.objects.link(ob_unit_cube)
col_collection_1.objects.link(ob_fcar)
col_collection_1.objects.link(ob_fotsrrear)
col_collection_1.objects.link(ob_fchassis)
col_collection_1.objects.link(ob_fotsr)
col_collection_1.objects.link(ob_fseat)
col_collection_1.objects.link(ob_fseatrear)
col_collection_1.objects.link(ob_fwheels)

# ---- scene / render settings (as saved in the file)
scene.camera = ob_camera
scene.frame_start = 0; scene.frame_end = 642; scene.frame_set(327)
scene.render.engine = 'BLENDER_EEVEE_NEXT'
scene.render.resolution_x = 64
scene.render.resolution_y = 64
scene.render.resolution_percentage = 400
scene.render.fps = 32
scene.render.dither_intensity = 0.0
scene.render.film_transparent = True
scene.cycles.use_denoising = False
scene.cycles.samples = 10
scene.cycles.sampling_pattern = 'TABULATED_SOBOL'
scene.cycles.light_sampling_threshold = 0.0
scene.cycles.use_adaptive_sampling = False
scene.cycles.use_light_tree = False
scene.cycles.blur_glossy = 0.0
scene.cycles.pixel_filter_type = 'GAUSSIAN'
scene.cycles.sample_clamp_indirect = 0.0
scene.view_settings.view_transform = 'Standard'
bpy.context.view_layer.update()
